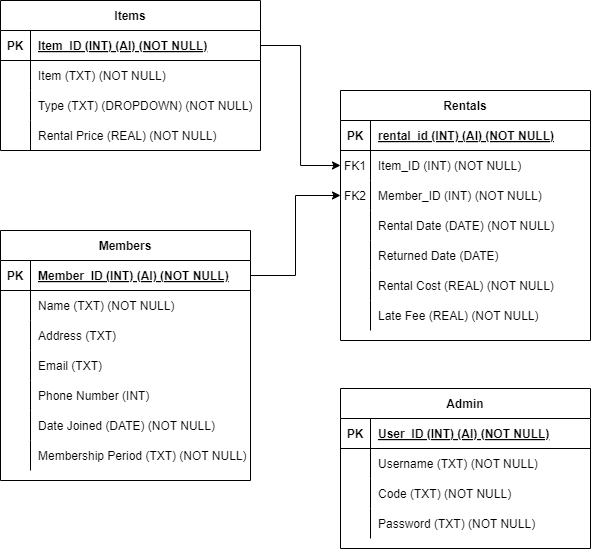

The diagram above was exported from draw.io. Its source (the exported page's mxGraphModel, read from the mxfile embedded in the PNG):
<mxGraphModel dx="2183" dy="1204" grid="1" gridSize="5" guides="1" tooltips="1" connect="1" arrows="1" fold="1" page="1" pageScale="1" pageWidth="850" pageHeight="1100" math="0" shadow="0" extFonts="Permanent Marker^https://fonts.googleapis.com/css?family=Permanent+Marker">
  <root>
    <mxCell id="0" />
    <mxCell id="1" parent="0" />
    <mxCell id="C-vyLk0tnHw3VtMMgP7b-12" value="" style="edgeStyle=entityRelationEdgeStyle;endArrow=ERzeroToMany;startArrow=ERone;endFill=1;startFill=0;" parent="1" target="C-vyLk0tnHw3VtMMgP7b-17" edge="1">
      <mxGeometry width="100" height="100" relative="1" as="geometry">
        <mxPoint x="700" y="165" as="sourcePoint" />
        <mxPoint x="460" y="205" as="targetPoint" />
      </mxGeometry>
    </mxCell>
    <mxCell id="irPWo39kyVW6kLGcKe9u-1" value="Members" style="shape=table;startSize=30;container=1;collapsible=1;childLayout=tableLayout;fixedRows=1;rowLines=0;fontStyle=1;align=center;resizeLast=1;" vertex="1" parent="1">
      <mxGeometry x="120" y="495" width="250" height="250" as="geometry" />
    </mxCell>
    <mxCell id="irPWo39kyVW6kLGcKe9u-2" value="" style="shape=partialRectangle;collapsible=0;dropTarget=0;pointerEvents=0;fillColor=none;points=[[0,0.5],[1,0.5]];portConstraint=eastwest;top=0;left=0;right=0;bottom=1;" vertex="1" parent="irPWo39kyVW6kLGcKe9u-1">
      <mxGeometry y="30" width="250" height="30" as="geometry" />
    </mxCell>
    <mxCell id="irPWo39kyVW6kLGcKe9u-3" value="PK" style="shape=partialRectangle;overflow=hidden;connectable=0;fillColor=none;top=0;left=0;bottom=0;right=0;fontStyle=1;" vertex="1" parent="irPWo39kyVW6kLGcKe9u-2">
      <mxGeometry width="30" height="30" as="geometry">
        <mxRectangle width="30" height="30" as="alternateBounds" />
      </mxGeometry>
    </mxCell>
    <mxCell id="irPWo39kyVW6kLGcKe9u-4" value="Member_ID (INT) (AI) (NOT NULL)" style="shape=partialRectangle;overflow=hidden;connectable=0;fillColor=none;top=0;left=0;bottom=0;right=0;align=left;spacingLeft=6;fontStyle=5;" vertex="1" parent="irPWo39kyVW6kLGcKe9u-2">
      <mxGeometry x="30" width="220" height="30" as="geometry">
        <mxRectangle width="220" height="30" as="alternateBounds" />
      </mxGeometry>
    </mxCell>
    <mxCell id="irPWo39kyVW6kLGcKe9u-5" value="" style="shape=partialRectangle;collapsible=0;dropTarget=0;pointerEvents=0;fillColor=none;points=[[0,0.5],[1,0.5]];portConstraint=eastwest;top=0;left=0;right=0;bottom=0;" vertex="1" parent="irPWo39kyVW6kLGcKe9u-1">
      <mxGeometry y="60" width="250" height="30" as="geometry" />
    </mxCell>
    <mxCell id="irPWo39kyVW6kLGcKe9u-6" value="" style="shape=partialRectangle;overflow=hidden;connectable=0;fillColor=none;top=0;left=0;bottom=0;right=0;" vertex="1" parent="irPWo39kyVW6kLGcKe9u-5">
      <mxGeometry width="30" height="30" as="geometry">
        <mxRectangle width="30" height="30" as="alternateBounds" />
      </mxGeometry>
    </mxCell>
    <mxCell id="irPWo39kyVW6kLGcKe9u-7" value="Name (TXT) (NOT NULL)" style="shape=partialRectangle;overflow=hidden;connectable=0;fillColor=none;top=0;left=0;bottom=0;right=0;align=left;spacingLeft=6;" vertex="1" parent="irPWo39kyVW6kLGcKe9u-5">
      <mxGeometry x="30" width="220" height="30" as="geometry">
        <mxRectangle width="220" height="30" as="alternateBounds" />
      </mxGeometry>
    </mxCell>
    <mxCell id="irPWo39kyVW6kLGcKe9u-8" value="" style="shape=partialRectangle;collapsible=0;dropTarget=0;pointerEvents=0;fillColor=none;points=[[0,0.5],[1,0.5]];portConstraint=eastwest;top=0;left=0;right=0;bottom=0;" vertex="1" parent="irPWo39kyVW6kLGcKe9u-1">
      <mxGeometry y="90" width="250" height="30" as="geometry" />
    </mxCell>
    <mxCell id="irPWo39kyVW6kLGcKe9u-9" value="" style="shape=partialRectangle;overflow=hidden;connectable=0;fillColor=none;top=0;left=0;bottom=0;right=0;" vertex="1" parent="irPWo39kyVW6kLGcKe9u-8">
      <mxGeometry width="30" height="30" as="geometry">
        <mxRectangle width="30" height="30" as="alternateBounds" />
      </mxGeometry>
    </mxCell>
    <mxCell id="irPWo39kyVW6kLGcKe9u-10" value="Address (TXT)" style="shape=partialRectangle;overflow=hidden;connectable=0;fillColor=none;top=0;left=0;bottom=0;right=0;align=left;spacingLeft=6;" vertex="1" parent="irPWo39kyVW6kLGcKe9u-8">
      <mxGeometry x="30" width="220" height="30" as="geometry">
        <mxRectangle width="220" height="30" as="alternateBounds" />
      </mxGeometry>
    </mxCell>
    <mxCell id="irPWo39kyVW6kLGcKe9u-11" value="" style="shape=partialRectangle;collapsible=0;dropTarget=0;pointerEvents=0;fillColor=none;points=[[0,0.5],[1,0.5]];portConstraint=eastwest;top=0;left=0;right=0;bottom=0;" vertex="1" parent="irPWo39kyVW6kLGcKe9u-1">
      <mxGeometry y="120" width="250" height="30" as="geometry" />
    </mxCell>
    <mxCell id="irPWo39kyVW6kLGcKe9u-12" value="" style="shape=partialRectangle;overflow=hidden;connectable=0;fillColor=none;top=0;left=0;bottom=0;right=0;" vertex="1" parent="irPWo39kyVW6kLGcKe9u-11">
      <mxGeometry width="30" height="30" as="geometry">
        <mxRectangle width="30" height="30" as="alternateBounds" />
      </mxGeometry>
    </mxCell>
    <mxCell id="irPWo39kyVW6kLGcKe9u-13" value="Email (TXT)" style="shape=partialRectangle;overflow=hidden;connectable=0;fillColor=none;top=0;left=0;bottom=0;right=0;align=left;spacingLeft=6;" vertex="1" parent="irPWo39kyVW6kLGcKe9u-11">
      <mxGeometry x="30" width="220" height="30" as="geometry">
        <mxRectangle width="220" height="30" as="alternateBounds" />
      </mxGeometry>
    </mxCell>
    <mxCell id="irPWo39kyVW6kLGcKe9u-14" value="" style="shape=partialRectangle;collapsible=0;dropTarget=0;pointerEvents=0;fillColor=none;points=[[0,0.5],[1,0.5]];portConstraint=eastwest;top=0;left=0;right=0;bottom=0;" vertex="1" parent="irPWo39kyVW6kLGcKe9u-1">
      <mxGeometry y="150" width="250" height="30" as="geometry" />
    </mxCell>
    <mxCell id="irPWo39kyVW6kLGcKe9u-15" value="" style="shape=partialRectangle;overflow=hidden;connectable=0;fillColor=none;top=0;left=0;bottom=0;right=0;" vertex="1" parent="irPWo39kyVW6kLGcKe9u-14">
      <mxGeometry width="30" height="30" as="geometry">
        <mxRectangle width="30" height="30" as="alternateBounds" />
      </mxGeometry>
    </mxCell>
    <mxCell id="irPWo39kyVW6kLGcKe9u-16" value="Phone Number (INT)" style="shape=partialRectangle;overflow=hidden;connectable=0;fillColor=none;top=0;left=0;bottom=0;right=0;align=left;spacingLeft=6;" vertex="1" parent="irPWo39kyVW6kLGcKe9u-14">
      <mxGeometry x="30" width="220" height="30" as="geometry">
        <mxRectangle width="220" height="30" as="alternateBounds" />
      </mxGeometry>
    </mxCell>
    <mxCell id="irPWo39kyVW6kLGcKe9u-17" value="" style="shape=partialRectangle;collapsible=0;dropTarget=0;pointerEvents=0;fillColor=none;points=[[0,0.5],[1,0.5]];portConstraint=eastwest;top=0;left=0;right=0;bottom=0;" vertex="1" parent="irPWo39kyVW6kLGcKe9u-1">
      <mxGeometry y="180" width="250" height="30" as="geometry" />
    </mxCell>
    <mxCell id="irPWo39kyVW6kLGcKe9u-18" value="" style="shape=partialRectangle;overflow=hidden;connectable=0;fillColor=none;top=0;left=0;bottom=0;right=0;" vertex="1" parent="irPWo39kyVW6kLGcKe9u-17">
      <mxGeometry width="30" height="30" as="geometry">
        <mxRectangle width="30" height="30" as="alternateBounds" />
      </mxGeometry>
    </mxCell>
    <mxCell id="irPWo39kyVW6kLGcKe9u-19" value="Date Joined (DATE) (NOT NULL)" style="shape=partialRectangle;overflow=hidden;connectable=0;fillColor=none;top=0;left=0;bottom=0;right=0;align=left;spacingLeft=6;" vertex="1" parent="irPWo39kyVW6kLGcKe9u-17">
      <mxGeometry x="30" width="220" height="30" as="geometry">
        <mxRectangle width="220" height="30" as="alternateBounds" />
      </mxGeometry>
    </mxCell>
    <mxCell id="irPWo39kyVW6kLGcKe9u-20" value="" style="shape=partialRectangle;collapsible=0;dropTarget=0;pointerEvents=0;fillColor=none;points=[[0,0.5],[1,0.5]];portConstraint=eastwest;top=0;left=0;right=0;bottom=0;" vertex="1" parent="irPWo39kyVW6kLGcKe9u-1">
      <mxGeometry y="210" width="250" height="30" as="geometry" />
    </mxCell>
    <mxCell id="irPWo39kyVW6kLGcKe9u-21" value="" style="shape=partialRectangle;overflow=hidden;connectable=0;fillColor=none;top=0;left=0;bottom=0;right=0;" vertex="1" parent="irPWo39kyVW6kLGcKe9u-20">
      <mxGeometry width="30" height="30" as="geometry">
        <mxRectangle width="30" height="30" as="alternateBounds" />
      </mxGeometry>
    </mxCell>
    <mxCell id="irPWo39kyVW6kLGcKe9u-22" value="Membership Period (TXT) (NOT NULL)" style="shape=partialRectangle;overflow=hidden;connectable=0;fillColor=none;top=0;left=0;bottom=0;right=0;align=left;spacingLeft=6;" vertex="1" parent="irPWo39kyVW6kLGcKe9u-20">
      <mxGeometry x="30" width="220" height="30" as="geometry">
        <mxRectangle width="220" height="30" as="alternateBounds" />
      </mxGeometry>
    </mxCell>
    <mxCell id="irPWo39kyVW6kLGcKe9u-23" value="Rentals" style="shape=table;startSize=30;container=1;collapsible=1;childLayout=tableLayout;fixedRows=1;rowLines=0;fontStyle=1;align=center;resizeLast=1;" vertex="1" parent="1">
      <mxGeometry x="460" y="355" width="250" height="250" as="geometry" />
    </mxCell>
    <mxCell id="irPWo39kyVW6kLGcKe9u-24" value="" style="shape=partialRectangle;collapsible=0;dropTarget=0;pointerEvents=0;fillColor=none;points=[[0,0.5],[1,0.5]];portConstraint=eastwest;top=0;left=0;right=0;bottom=1;" vertex="1" parent="irPWo39kyVW6kLGcKe9u-23">
      <mxGeometry y="30" width="250" height="30" as="geometry" />
    </mxCell>
    <mxCell id="irPWo39kyVW6kLGcKe9u-25" value="PK" style="shape=partialRectangle;overflow=hidden;connectable=0;fillColor=none;top=0;left=0;bottom=0;right=0;fontStyle=1;" vertex="1" parent="irPWo39kyVW6kLGcKe9u-24">
      <mxGeometry width="30" height="30" as="geometry">
        <mxRectangle width="30" height="30" as="alternateBounds" />
      </mxGeometry>
    </mxCell>
    <mxCell id="irPWo39kyVW6kLGcKe9u-26" value="rental_id (INT) (AI) (NOT NULL)" style="shape=partialRectangle;overflow=hidden;connectable=0;fillColor=none;top=0;left=0;bottom=0;right=0;align=left;spacingLeft=6;fontStyle=5;" vertex="1" parent="irPWo39kyVW6kLGcKe9u-24">
      <mxGeometry x="30" width="220" height="30" as="geometry">
        <mxRectangle width="220" height="30" as="alternateBounds" />
      </mxGeometry>
    </mxCell>
    <mxCell id="irPWo39kyVW6kLGcKe9u-27" value="" style="shape=partialRectangle;collapsible=0;dropTarget=0;pointerEvents=0;fillColor=none;points=[[0,0.5],[1,0.5]];portConstraint=eastwest;top=0;left=0;right=0;bottom=0;" vertex="1" parent="irPWo39kyVW6kLGcKe9u-23">
      <mxGeometry y="60" width="250" height="30" as="geometry" />
    </mxCell>
    <mxCell id="irPWo39kyVW6kLGcKe9u-28" value="FK1" style="shape=partialRectangle;overflow=hidden;connectable=0;fillColor=none;top=0;left=0;bottom=0;right=0;" vertex="1" parent="irPWo39kyVW6kLGcKe9u-27">
      <mxGeometry width="30" height="30" as="geometry">
        <mxRectangle width="30" height="30" as="alternateBounds" />
      </mxGeometry>
    </mxCell>
    <mxCell id="irPWo39kyVW6kLGcKe9u-29" value="Item_ID (INT) (NOT NULL)" style="shape=partialRectangle;overflow=hidden;connectable=0;fillColor=none;top=0;left=0;bottom=0;right=0;align=left;spacingLeft=6;fontStyle=0" vertex="1" parent="irPWo39kyVW6kLGcKe9u-27">
      <mxGeometry x="30" width="220" height="30" as="geometry">
        <mxRectangle width="220" height="30" as="alternateBounds" />
      </mxGeometry>
    </mxCell>
    <mxCell id="irPWo39kyVW6kLGcKe9u-30" value="" style="shape=partialRectangle;collapsible=0;dropTarget=0;pointerEvents=0;fillColor=none;points=[[0,0.5],[1,0.5]];portConstraint=eastwest;top=0;left=0;right=0;bottom=0;" vertex="1" parent="irPWo39kyVW6kLGcKe9u-23">
      <mxGeometry y="90" width="250" height="30" as="geometry" />
    </mxCell>
    <mxCell id="irPWo39kyVW6kLGcKe9u-31" value="FK2" style="shape=partialRectangle;overflow=hidden;connectable=0;fillColor=none;top=0;left=0;bottom=0;right=0;" vertex="1" parent="irPWo39kyVW6kLGcKe9u-30">
      <mxGeometry width="30" height="30" as="geometry">
        <mxRectangle width="30" height="30" as="alternateBounds" />
      </mxGeometry>
    </mxCell>
    <mxCell id="irPWo39kyVW6kLGcKe9u-32" value="Member_ID (INT) (NOT NULL)" style="shape=partialRectangle;overflow=hidden;connectable=0;fillColor=none;top=0;left=0;bottom=0;right=0;align=left;spacingLeft=6;fontStyle=0" vertex="1" parent="irPWo39kyVW6kLGcKe9u-30">
      <mxGeometry x="30" width="220" height="30" as="geometry">
        <mxRectangle width="220" height="30" as="alternateBounds" />
      </mxGeometry>
    </mxCell>
    <mxCell id="irPWo39kyVW6kLGcKe9u-33" value="" style="shape=partialRectangle;collapsible=0;dropTarget=0;pointerEvents=0;fillColor=none;points=[[0,0.5],[1,0.5]];portConstraint=eastwest;top=0;left=0;right=0;bottom=0;" vertex="1" parent="irPWo39kyVW6kLGcKe9u-23">
      <mxGeometry y="120" width="250" height="30" as="geometry" />
    </mxCell>
    <mxCell id="irPWo39kyVW6kLGcKe9u-34" value="" style="shape=partialRectangle;overflow=hidden;connectable=0;fillColor=none;top=0;left=0;bottom=0;right=0;" vertex="1" parent="irPWo39kyVW6kLGcKe9u-33">
      <mxGeometry width="30" height="30" as="geometry">
        <mxRectangle width="30" height="30" as="alternateBounds" />
      </mxGeometry>
    </mxCell>
    <mxCell id="irPWo39kyVW6kLGcKe9u-35" value="Rental Date (DATE) (NOT NULL)" style="shape=partialRectangle;overflow=hidden;connectable=0;fillColor=none;top=0;left=0;bottom=0;right=0;align=left;spacingLeft=6;" vertex="1" parent="irPWo39kyVW6kLGcKe9u-33">
      <mxGeometry x="30" width="220" height="30" as="geometry">
        <mxRectangle width="220" height="30" as="alternateBounds" />
      </mxGeometry>
    </mxCell>
    <mxCell id="irPWo39kyVW6kLGcKe9u-36" value="" style="shape=partialRectangle;collapsible=0;dropTarget=0;pointerEvents=0;fillColor=none;points=[[0,0.5],[1,0.5]];portConstraint=eastwest;top=0;left=0;right=0;bottom=0;" vertex="1" parent="irPWo39kyVW6kLGcKe9u-23">
      <mxGeometry y="150" width="250" height="30" as="geometry" />
    </mxCell>
    <mxCell id="irPWo39kyVW6kLGcKe9u-37" value="" style="shape=partialRectangle;overflow=hidden;connectable=0;fillColor=none;top=0;left=0;bottom=0;right=0;" vertex="1" parent="irPWo39kyVW6kLGcKe9u-36">
      <mxGeometry width="30" height="30" as="geometry">
        <mxRectangle width="30" height="30" as="alternateBounds" />
      </mxGeometry>
    </mxCell>
    <mxCell id="irPWo39kyVW6kLGcKe9u-38" value="Returned Date (DATE)" style="shape=partialRectangle;overflow=hidden;connectable=0;fillColor=none;top=0;left=0;bottom=0;right=0;align=left;spacingLeft=6;" vertex="1" parent="irPWo39kyVW6kLGcKe9u-36">
      <mxGeometry x="30" width="220" height="30" as="geometry">
        <mxRectangle width="220" height="30" as="alternateBounds" />
      </mxGeometry>
    </mxCell>
    <mxCell id="irPWo39kyVW6kLGcKe9u-39" value="" style="shape=partialRectangle;collapsible=0;dropTarget=0;pointerEvents=0;fillColor=none;points=[[0,0.5],[1,0.5]];portConstraint=eastwest;top=0;left=0;right=0;bottom=0;" vertex="1" parent="irPWo39kyVW6kLGcKe9u-23">
      <mxGeometry y="180" width="250" height="30" as="geometry" />
    </mxCell>
    <mxCell id="irPWo39kyVW6kLGcKe9u-40" value="" style="shape=partialRectangle;overflow=hidden;connectable=0;fillColor=none;top=0;left=0;bottom=0;right=0;" vertex="1" parent="irPWo39kyVW6kLGcKe9u-39">
      <mxGeometry width="30" height="30" as="geometry">
        <mxRectangle width="30" height="30" as="alternateBounds" />
      </mxGeometry>
    </mxCell>
    <mxCell id="irPWo39kyVW6kLGcKe9u-41" value="Rental Cost (REAL) (NOT NULL)" style="shape=partialRectangle;overflow=hidden;connectable=0;fillColor=none;top=0;left=0;bottom=0;right=0;align=left;spacingLeft=6;" vertex="1" parent="irPWo39kyVW6kLGcKe9u-39">
      <mxGeometry x="30" width="220" height="30" as="geometry">
        <mxRectangle width="220" height="30" as="alternateBounds" />
      </mxGeometry>
    </mxCell>
    <mxCell id="irPWo39kyVW6kLGcKe9u-42" value="" style="shape=partialRectangle;collapsible=0;dropTarget=0;pointerEvents=0;fillColor=none;points=[[0,0.5],[1,0.5]];portConstraint=eastwest;top=0;left=0;right=0;bottom=0;" vertex="1" parent="irPWo39kyVW6kLGcKe9u-23">
      <mxGeometry y="210" width="250" height="30" as="geometry" />
    </mxCell>
    <mxCell id="irPWo39kyVW6kLGcKe9u-43" value="" style="shape=partialRectangle;overflow=hidden;connectable=0;fillColor=none;top=0;left=0;bottom=0;right=0;" vertex="1" parent="irPWo39kyVW6kLGcKe9u-42">
      <mxGeometry width="30" height="30" as="geometry">
        <mxRectangle width="30" height="30" as="alternateBounds" />
      </mxGeometry>
    </mxCell>
    <mxCell id="irPWo39kyVW6kLGcKe9u-44" value="Late Fee (REAL) (NOT NULL)" style="shape=partialRectangle;overflow=hidden;connectable=0;fillColor=none;top=0;left=0;bottom=0;right=0;align=left;spacingLeft=6;" vertex="1" parent="irPWo39kyVW6kLGcKe9u-42">
      <mxGeometry x="30" width="220" height="30" as="geometry">
        <mxRectangle width="220" height="30" as="alternateBounds" />
      </mxGeometry>
    </mxCell>
    <mxCell id="irPWo39kyVW6kLGcKe9u-51" value="Items" style="shape=table;startSize=30;container=1;collapsible=1;childLayout=tableLayout;fixedRows=1;rowLines=0;fontStyle=1;align=center;resizeLast=1;" vertex="1" parent="1">
      <mxGeometry x="120" y="265" width="260" height="150" as="geometry" />
    </mxCell>
    <mxCell id="irPWo39kyVW6kLGcKe9u-52" value="" style="shape=partialRectangle;collapsible=0;dropTarget=0;pointerEvents=0;fillColor=none;points=[[0,0.5],[1,0.5]];portConstraint=eastwest;top=0;left=0;right=0;bottom=1;" vertex="1" parent="irPWo39kyVW6kLGcKe9u-51">
      <mxGeometry y="30" width="260" height="30" as="geometry" />
    </mxCell>
    <mxCell id="irPWo39kyVW6kLGcKe9u-53" value="PK" style="shape=partialRectangle;overflow=hidden;connectable=0;fillColor=none;top=0;left=0;bottom=0;right=0;fontStyle=1;" vertex="1" parent="irPWo39kyVW6kLGcKe9u-52">
      <mxGeometry width="30" height="30" as="geometry">
        <mxRectangle width="30" height="30" as="alternateBounds" />
      </mxGeometry>
    </mxCell>
    <mxCell id="irPWo39kyVW6kLGcKe9u-54" value="Item_ID (INT) (AI) (NOT NULL)" style="shape=partialRectangle;overflow=hidden;connectable=0;fillColor=none;top=0;left=0;bottom=0;right=0;align=left;spacingLeft=6;fontStyle=5;" vertex="1" parent="irPWo39kyVW6kLGcKe9u-52">
      <mxGeometry x="30" width="230" height="30" as="geometry">
        <mxRectangle width="230" height="30" as="alternateBounds" />
      </mxGeometry>
    </mxCell>
    <mxCell id="irPWo39kyVW6kLGcKe9u-55" value="" style="shape=partialRectangle;collapsible=0;dropTarget=0;pointerEvents=0;fillColor=none;points=[[0,0.5],[1,0.5]];portConstraint=eastwest;top=0;left=0;right=0;bottom=0;" vertex="1" parent="irPWo39kyVW6kLGcKe9u-51">
      <mxGeometry y="60" width="260" height="30" as="geometry" />
    </mxCell>
    <mxCell id="irPWo39kyVW6kLGcKe9u-56" value="" style="shape=partialRectangle;overflow=hidden;connectable=0;fillColor=none;top=0;left=0;bottom=0;right=0;" vertex="1" parent="irPWo39kyVW6kLGcKe9u-55">
      <mxGeometry width="30" height="30" as="geometry">
        <mxRectangle width="30" height="30" as="alternateBounds" />
      </mxGeometry>
    </mxCell>
    <mxCell id="irPWo39kyVW6kLGcKe9u-57" value="Item (TXT) (NOT NULL)" style="shape=partialRectangle;overflow=hidden;connectable=0;fillColor=none;top=0;left=0;bottom=0;right=0;align=left;spacingLeft=6;" vertex="1" parent="irPWo39kyVW6kLGcKe9u-55">
      <mxGeometry x="30" width="230" height="30" as="geometry">
        <mxRectangle width="230" height="30" as="alternateBounds" />
      </mxGeometry>
    </mxCell>
    <mxCell id="irPWo39kyVW6kLGcKe9u-58" value="" style="shape=partialRectangle;collapsible=0;dropTarget=0;pointerEvents=0;fillColor=none;points=[[0,0.5],[1,0.5]];portConstraint=eastwest;top=0;left=0;right=0;bottom=0;" vertex="1" parent="irPWo39kyVW6kLGcKe9u-51">
      <mxGeometry y="90" width="260" height="30" as="geometry" />
    </mxCell>
    <mxCell id="irPWo39kyVW6kLGcKe9u-59" value="" style="shape=partialRectangle;overflow=hidden;connectable=0;fillColor=none;top=0;left=0;bottom=0;right=0;" vertex="1" parent="irPWo39kyVW6kLGcKe9u-58">
      <mxGeometry width="30" height="30" as="geometry">
        <mxRectangle width="30" height="30" as="alternateBounds" />
      </mxGeometry>
    </mxCell>
    <mxCell id="irPWo39kyVW6kLGcKe9u-60" value="Type (TXT) (DROPDOWN) (NOT NULL)" style="shape=partialRectangle;overflow=hidden;connectable=0;fillColor=none;top=0;left=0;bottom=0;right=0;align=left;spacingLeft=6;" vertex="1" parent="irPWo39kyVW6kLGcKe9u-58">
      <mxGeometry x="30" width="230" height="30" as="geometry">
        <mxRectangle width="230" height="30" as="alternateBounds" />
      </mxGeometry>
    </mxCell>
    <mxCell id="irPWo39kyVW6kLGcKe9u-61" value="" style="shape=partialRectangle;collapsible=0;dropTarget=0;pointerEvents=0;fillColor=none;points=[[0,0.5],[1,0.5]];portConstraint=eastwest;top=0;left=0;right=0;bottom=0;" vertex="1" parent="irPWo39kyVW6kLGcKe9u-51">
      <mxGeometry y="120" width="260" height="30" as="geometry" />
    </mxCell>
    <mxCell id="irPWo39kyVW6kLGcKe9u-62" value="" style="shape=partialRectangle;overflow=hidden;connectable=0;fillColor=none;top=0;left=0;bottom=0;right=0;" vertex="1" parent="irPWo39kyVW6kLGcKe9u-61">
      <mxGeometry width="30" height="30" as="geometry">
        <mxRectangle width="30" height="30" as="alternateBounds" />
      </mxGeometry>
    </mxCell>
    <mxCell id="irPWo39kyVW6kLGcKe9u-63" value="Rental Price (REAL) (NOT NULL)" style="shape=partialRectangle;overflow=hidden;connectable=0;fillColor=none;top=0;left=0;bottom=0;right=0;align=left;spacingLeft=6;" vertex="1" parent="irPWo39kyVW6kLGcKe9u-61">
      <mxGeometry x="30" width="230" height="30" as="geometry">
        <mxRectangle width="230" height="30" as="alternateBounds" />
      </mxGeometry>
    </mxCell>
    <mxCell id="irPWo39kyVW6kLGcKe9u-70" value="Admin" style="shape=table;startSize=30;container=1;collapsible=1;childLayout=tableLayout;fixedRows=1;rowLines=0;fontStyle=1;align=center;resizeLast=1;" vertex="1" parent="1">
      <mxGeometry x="460" y="653" width="250" height="160" as="geometry" />
    </mxCell>
    <mxCell id="irPWo39kyVW6kLGcKe9u-71" value="" style="shape=partialRectangle;collapsible=0;dropTarget=0;pointerEvents=0;fillColor=none;points=[[0,0.5],[1,0.5]];portConstraint=eastwest;top=0;left=0;right=0;bottom=1;" vertex="1" parent="irPWo39kyVW6kLGcKe9u-70">
      <mxGeometry y="30" width="250" height="30" as="geometry" />
    </mxCell>
    <mxCell id="irPWo39kyVW6kLGcKe9u-72" value="PK" style="shape=partialRectangle;overflow=hidden;connectable=0;fillColor=none;top=0;left=0;bottom=0;right=0;fontStyle=1;" vertex="1" parent="irPWo39kyVW6kLGcKe9u-71">
      <mxGeometry width="30" height="30" as="geometry">
        <mxRectangle width="30" height="30" as="alternateBounds" />
      </mxGeometry>
    </mxCell>
    <mxCell id="irPWo39kyVW6kLGcKe9u-73" value="User_ID (INT) (AI) (NOT NULL)" style="shape=partialRectangle;overflow=hidden;connectable=0;fillColor=none;top=0;left=0;bottom=0;right=0;align=left;spacingLeft=6;fontStyle=5;" vertex="1" parent="irPWo39kyVW6kLGcKe9u-71">
      <mxGeometry x="30" width="220" height="30" as="geometry">
        <mxRectangle width="220" height="30" as="alternateBounds" />
      </mxGeometry>
    </mxCell>
    <mxCell id="irPWo39kyVW6kLGcKe9u-74" value="" style="shape=partialRectangle;collapsible=0;dropTarget=0;pointerEvents=0;fillColor=none;points=[[0,0.5],[1,0.5]];portConstraint=eastwest;top=0;left=0;right=0;bottom=0;" vertex="1" parent="irPWo39kyVW6kLGcKe9u-70">
      <mxGeometry y="60" width="250" height="30" as="geometry" />
    </mxCell>
    <mxCell id="irPWo39kyVW6kLGcKe9u-75" value="" style="shape=partialRectangle;overflow=hidden;connectable=0;fillColor=none;top=0;left=0;bottom=0;right=0;" vertex="1" parent="irPWo39kyVW6kLGcKe9u-74">
      <mxGeometry width="30" height="30" as="geometry">
        <mxRectangle width="30" height="30" as="alternateBounds" />
      </mxGeometry>
    </mxCell>
    <mxCell id="irPWo39kyVW6kLGcKe9u-76" value="Username (TXT) (NOT NULL)" style="shape=partialRectangle;overflow=hidden;connectable=0;fillColor=none;top=0;left=0;bottom=0;right=0;align=left;spacingLeft=6;" vertex="1" parent="irPWo39kyVW6kLGcKe9u-74">
      <mxGeometry x="30" width="220" height="30" as="geometry">
        <mxRectangle width="220" height="30" as="alternateBounds" />
      </mxGeometry>
    </mxCell>
    <mxCell id="irPWo39kyVW6kLGcKe9u-77" value="" style="shape=partialRectangle;collapsible=0;dropTarget=0;pointerEvents=0;fillColor=none;points=[[0,0.5],[1,0.5]];portConstraint=eastwest;top=0;left=0;right=0;bottom=0;" vertex="1" parent="irPWo39kyVW6kLGcKe9u-70">
      <mxGeometry y="90" width="250" height="30" as="geometry" />
    </mxCell>
    <mxCell id="irPWo39kyVW6kLGcKe9u-78" value="" style="shape=partialRectangle;overflow=hidden;connectable=0;fillColor=none;top=0;left=0;bottom=0;right=0;" vertex="1" parent="irPWo39kyVW6kLGcKe9u-77">
      <mxGeometry width="30" height="30" as="geometry">
        <mxRectangle width="30" height="30" as="alternateBounds" />
      </mxGeometry>
    </mxCell>
    <mxCell id="irPWo39kyVW6kLGcKe9u-79" value="Code (TXT) (NOT NULL)" style="shape=partialRectangle;overflow=hidden;connectable=0;fillColor=none;top=0;left=0;bottom=0;right=0;align=left;spacingLeft=6;" vertex="1" parent="irPWo39kyVW6kLGcKe9u-77">
      <mxGeometry x="30" width="220" height="30" as="geometry">
        <mxRectangle width="220" height="30" as="alternateBounds" />
      </mxGeometry>
    </mxCell>
    <mxCell id="irPWo39kyVW6kLGcKe9u-80" value="" style="shape=partialRectangle;collapsible=0;dropTarget=0;pointerEvents=0;fillColor=none;points=[[0,0.5],[1,0.5]];portConstraint=eastwest;top=0;left=0;right=0;bottom=0;" vertex="1" parent="irPWo39kyVW6kLGcKe9u-70">
      <mxGeometry y="120" width="250" height="30" as="geometry" />
    </mxCell>
    <mxCell id="irPWo39kyVW6kLGcKe9u-81" value="" style="shape=partialRectangle;overflow=hidden;connectable=0;fillColor=none;top=0;left=0;bottom=0;right=0;" vertex="1" parent="irPWo39kyVW6kLGcKe9u-80">
      <mxGeometry width="30" height="30" as="geometry">
        <mxRectangle width="30" height="30" as="alternateBounds" />
      </mxGeometry>
    </mxCell>
    <mxCell id="irPWo39kyVW6kLGcKe9u-82" value="Password (TXT) (NOT NULL)" style="shape=partialRectangle;overflow=hidden;connectable=0;fillColor=none;top=0;left=0;bottom=0;right=0;align=left;spacingLeft=6;" vertex="1" parent="irPWo39kyVW6kLGcKe9u-80">
      <mxGeometry x="30" width="220" height="30" as="geometry">
        <mxRectangle width="220" height="30" as="alternateBounds" />
      </mxGeometry>
    </mxCell>
    <mxCell id="irPWo39kyVW6kLGcKe9u-83" style="edgeStyle=orthogonalEdgeStyle;rounded=0;orthogonalLoop=1;jettySize=auto;html=1;exitX=1;exitY=0.5;exitDx=0;exitDy=0;" edge="1" parent="1" source="irPWo39kyVW6kLGcKe9u-2" target="irPWo39kyVW6kLGcKe9u-30">
      <mxGeometry relative="1" as="geometry" />
    </mxCell>
    <mxCell id="irPWo39kyVW6kLGcKe9u-84" style="edgeStyle=orthogonalEdgeStyle;rounded=0;orthogonalLoop=1;jettySize=auto;html=1;exitX=1;exitY=0.5;exitDx=0;exitDy=0;entryX=0;entryY=0.5;entryDx=0;entryDy=0;" edge="1" parent="1" source="irPWo39kyVW6kLGcKe9u-52" target="irPWo39kyVW6kLGcKe9u-27">
      <mxGeometry relative="1" as="geometry" />
    </mxCell>
  </root>
</mxGraphModel>